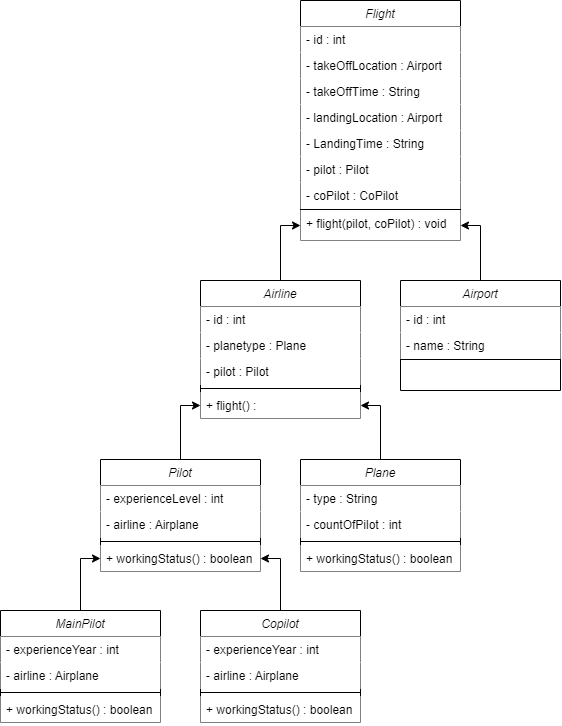

The diagram above was exported from draw.io. Its source (the exported page's mxGraphModel, read from the mxfile embedded in the PNG):
<mxGraphModel dx="1114" dy="709" grid="1" gridSize="10" guides="1" tooltips="1" connect="1" arrows="1" fold="1" page="1" pageScale="1" pageWidth="827" pageHeight="1169" math="0" shadow="0">
  <root>
    <mxCell id="WIyWlLk6GJQsqaUBKTNV-0" />
    <mxCell id="WIyWlLk6GJQsqaUBKTNV-1" parent="WIyWlLk6GJQsqaUBKTNV-0" />
    <mxCell id="DP7EjQhyPV736Qko18IW-46" value="" style="edgeStyle=orthogonalEdgeStyle;rounded=0;orthogonalLoop=1;jettySize=auto;html=1;labelBackgroundColor=none;fontColor=default;fillColor=#FFFFFF;" edge="1" parent="WIyWlLk6GJQsqaUBKTNV-1" source="DP7EjQhyPV736Qko18IW-47" target="DP7EjQhyPV736Qko18IW-68">
      <mxGeometry relative="1" as="geometry" />
    </mxCell>
    <mxCell id="DP7EjQhyPV736Qko18IW-47" value="Airline" style="swimlane;fontStyle=2;align=center;verticalAlign=top;childLayout=stackLayout;horizontal=1;startSize=26;horizontalStack=0;resizeParent=1;resizeLast=0;collapsible=1;marginBottom=0;rounded=0;shadow=0;strokeWidth=1;labelBackgroundColor=none;fillColor=#FFFFFF;" vertex="1" parent="WIyWlLk6GJQsqaUBKTNV-1">
      <mxGeometry x="300" y="640" width="160" height="138" as="geometry">
        <mxRectangle x="230" y="140" width="160" height="26" as="alternateBounds" />
      </mxGeometry>
    </mxCell>
    <mxCell id="DP7EjQhyPV736Qko18IW-48" value="- id : int" style="text;align=left;verticalAlign=top;spacingLeft=4;spacingRight=4;overflow=hidden;rotatable=0;points=[[0,0.5],[1,0.5]];portConstraint=eastwest;labelBackgroundColor=none;fillColor=#FFFFFF;" vertex="1" parent="DP7EjQhyPV736Qko18IW-47">
      <mxGeometry y="26" width="160" height="26" as="geometry" />
    </mxCell>
    <mxCell id="DP7EjQhyPV736Qko18IW-49" value="- planetype : Plane" style="text;align=left;verticalAlign=top;spacingLeft=4;spacingRight=4;overflow=hidden;rotatable=0;points=[[0,0.5],[1,0.5]];portConstraint=eastwest;rounded=0;shadow=0;html=0;labelBackgroundColor=none;fillColor=#FFFFFF;" vertex="1" parent="DP7EjQhyPV736Qko18IW-47">
      <mxGeometry y="52" width="160" height="26" as="geometry" />
    </mxCell>
    <mxCell id="DP7EjQhyPV736Qko18IW-50" value="- pilot : Pilot" style="text;align=left;verticalAlign=top;spacingLeft=4;spacingRight=4;overflow=hidden;rotatable=0;points=[[0,0.5],[1,0.5]];portConstraint=eastwest;rounded=0;shadow=0;html=0;labelBackgroundColor=none;fillColor=#FFFFFF;" vertex="1" parent="DP7EjQhyPV736Qko18IW-47">
      <mxGeometry y="78" width="160" height="26" as="geometry" />
    </mxCell>
    <mxCell id="DP7EjQhyPV736Qko18IW-51" value="" style="line;html=1;strokeWidth=1;align=left;verticalAlign=middle;spacingTop=-1;spacingLeft=3;spacingRight=3;rotatable=0;labelPosition=right;points=[];portConstraint=eastwest;labelBackgroundColor=none;fillColor=#FFFFFF;" vertex="1" parent="DP7EjQhyPV736Qko18IW-47">
      <mxGeometry y="104" width="160" height="8" as="geometry" />
    </mxCell>
    <mxCell id="DP7EjQhyPV736Qko18IW-52" value="+ flight() : " style="text;align=left;verticalAlign=top;spacingLeft=4;spacingRight=4;overflow=hidden;rotatable=0;points=[[0,0.5],[1,0.5]];portConstraint=eastwest;labelBackgroundColor=none;fillColor=#FFFFFF;" vertex="1" parent="DP7EjQhyPV736Qko18IW-47">
      <mxGeometry y="112" width="160" height="26" as="geometry" />
    </mxCell>
    <mxCell id="DP7EjQhyPV736Qko18IW-53" value="" style="edgeStyle=orthogonalEdgeStyle;rounded=0;orthogonalLoop=1;jettySize=auto;html=1;labelBackgroundColor=none;fontColor=default;fillColor=#FFFFFF;" edge="1" parent="WIyWlLk6GJQsqaUBKTNV-1" source="DP7EjQhyPV736Qko18IW-54" target="DP7EjQhyPV736Qko18IW-52">
      <mxGeometry relative="1" as="geometry" />
    </mxCell>
    <mxCell id="DP7EjQhyPV736Qko18IW-54" value="Plane" style="swimlane;fontStyle=2;align=center;verticalAlign=top;childLayout=stackLayout;horizontal=1;startSize=26;horizontalStack=0;resizeParent=1;resizeLast=0;collapsible=1;marginBottom=0;rounded=0;shadow=0;strokeWidth=1;labelBackgroundColor=none;fillColor=#FFFFFF;" vertex="1" parent="WIyWlLk6GJQsqaUBKTNV-1">
      <mxGeometry x="400" y="819" width="160" height="112" as="geometry">
        <mxRectangle x="230" y="140" width="160" height="26" as="alternateBounds" />
      </mxGeometry>
    </mxCell>
    <mxCell id="DP7EjQhyPV736Qko18IW-55" value="- type : String" style="text;align=left;verticalAlign=top;spacingLeft=4;spacingRight=4;overflow=hidden;rotatable=0;points=[[0,0.5],[1,0.5]];portConstraint=eastwest;labelBackgroundColor=none;fillColor=#FFFFFF;" vertex="1" parent="DP7EjQhyPV736Qko18IW-54">
      <mxGeometry y="26" width="160" height="26" as="geometry" />
    </mxCell>
    <mxCell id="DP7EjQhyPV736Qko18IW-56" value="- countOfPilot : int" style="text;align=left;verticalAlign=top;spacingLeft=4;spacingRight=4;overflow=hidden;rotatable=0;points=[[0,0.5],[1,0.5]];portConstraint=eastwest;rounded=0;shadow=0;html=0;labelBackgroundColor=none;fillColor=#FFFFFF;" vertex="1" parent="DP7EjQhyPV736Qko18IW-54">
      <mxGeometry y="52" width="160" height="26" as="geometry" />
    </mxCell>
    <mxCell id="DP7EjQhyPV736Qko18IW-57" value="" style="line;html=1;strokeWidth=1;align=left;verticalAlign=middle;spacingTop=-1;spacingLeft=3;spacingRight=3;rotatable=0;labelPosition=right;points=[];portConstraint=eastwest;labelBackgroundColor=none;fillColor=#FFFFFF;" vertex="1" parent="DP7EjQhyPV736Qko18IW-54">
      <mxGeometry y="78" width="160" height="8" as="geometry" />
    </mxCell>
    <mxCell id="DP7EjQhyPV736Qko18IW-58" value="+ workingStatus() : boolean" style="text;align=left;verticalAlign=top;spacingLeft=4;spacingRight=4;overflow=hidden;rotatable=0;points=[[0,0.5],[1,0.5]];portConstraint=eastwest;labelBackgroundColor=none;fillColor=#FFFFFF;" vertex="1" parent="DP7EjQhyPV736Qko18IW-54">
      <mxGeometry y="86" width="160" height="26" as="geometry" />
    </mxCell>
    <mxCell id="DP7EjQhyPV736Qko18IW-59" value="Flight" style="swimlane;fontStyle=2;align=center;verticalAlign=top;childLayout=stackLayout;horizontal=1;startSize=26;horizontalStack=0;resizeParent=1;resizeLast=0;collapsible=1;marginBottom=0;rounded=0;shadow=0;strokeWidth=1;labelBackgroundColor=none;fillColor=#FFFFFF;" vertex="1" parent="WIyWlLk6GJQsqaUBKTNV-1">
      <mxGeometry x="400" y="360" width="160" height="240" as="geometry">
        <mxRectangle x="230" y="140" width="160" height="26" as="alternateBounds" />
      </mxGeometry>
    </mxCell>
    <mxCell id="DP7EjQhyPV736Qko18IW-60" value="- id : int" style="text;align=left;verticalAlign=top;spacingLeft=4;spacingRight=4;overflow=hidden;rotatable=0;points=[[0,0.5],[1,0.5]];portConstraint=eastwest;labelBackgroundColor=none;fillColor=#FFFFFF;" vertex="1" parent="DP7EjQhyPV736Qko18IW-59">
      <mxGeometry y="26" width="160" height="26" as="geometry" />
    </mxCell>
    <mxCell id="DP7EjQhyPV736Qko18IW-61" value="- takeOffLocation : Airport" style="text;align=left;verticalAlign=top;spacingLeft=4;spacingRight=4;overflow=hidden;rotatable=0;points=[[0,0.5],[1,0.5]];portConstraint=eastwest;rounded=0;shadow=0;html=0;labelBackgroundColor=none;fillColor=#FFFFFF;" vertex="1" parent="DP7EjQhyPV736Qko18IW-59">
      <mxGeometry y="52" width="160" height="26" as="geometry" />
    </mxCell>
    <mxCell id="DP7EjQhyPV736Qko18IW-62" value="- takeOffTime : String" style="text;align=left;verticalAlign=top;spacingLeft=4;spacingRight=4;overflow=hidden;rotatable=0;points=[[0,0.5],[1,0.5]];portConstraint=eastwest;rounded=0;shadow=0;html=0;labelBackgroundColor=none;fillColor=#FFFFFF;" vertex="1" parent="DP7EjQhyPV736Qko18IW-59">
      <mxGeometry y="78" width="160" height="26" as="geometry" />
    </mxCell>
    <mxCell id="DP7EjQhyPV736Qko18IW-63" value="- landingLocation : Airport" style="text;align=left;verticalAlign=top;spacingLeft=4;spacingRight=4;overflow=hidden;rotatable=0;points=[[0,0.5],[1,0.5]];portConstraint=eastwest;rounded=0;shadow=0;html=0;labelBackgroundColor=none;fillColor=#FFFFFF;" vertex="1" parent="DP7EjQhyPV736Qko18IW-59">
      <mxGeometry y="104" width="160" height="26" as="geometry" />
    </mxCell>
    <mxCell id="DP7EjQhyPV736Qko18IW-64" value="- LandingTime : String" style="text;align=left;verticalAlign=top;spacingLeft=4;spacingRight=4;overflow=hidden;rotatable=0;points=[[0,0.5],[1,0.5]];portConstraint=eastwest;rounded=0;shadow=0;html=0;labelBackgroundColor=none;fillColor=#FFFFFF;" vertex="1" parent="DP7EjQhyPV736Qko18IW-59">
      <mxGeometry y="130" width="160" height="26" as="geometry" />
    </mxCell>
    <mxCell id="DP7EjQhyPV736Qko18IW-65" value="- pilot : Pilot" style="text;align=left;verticalAlign=top;spacingLeft=4;spacingRight=4;overflow=hidden;rotatable=0;points=[[0,0.5],[1,0.5]];portConstraint=eastwest;rounded=0;shadow=0;html=0;labelBackgroundColor=none;fillColor=#FFFFFF;" vertex="1" parent="DP7EjQhyPV736Qko18IW-59">
      <mxGeometry y="156" width="160" height="26" as="geometry" />
    </mxCell>
    <mxCell id="DP7EjQhyPV736Qko18IW-66" value="- coPilot : CoPilot" style="text;align=left;verticalAlign=top;spacingLeft=4;spacingRight=4;overflow=hidden;rotatable=0;points=[[0,0.5],[1,0.5]];portConstraint=eastwest;rounded=0;shadow=0;html=0;labelBackgroundColor=none;fillColor=#FFFFFF;" vertex="1" parent="DP7EjQhyPV736Qko18IW-59">
      <mxGeometry y="182" width="160" height="26" as="geometry" />
    </mxCell>
    <mxCell id="DP7EjQhyPV736Qko18IW-67" value="" style="line;html=1;strokeWidth=1;align=left;verticalAlign=middle;spacingTop=-1;spacingLeft=3;spacingRight=3;rotatable=0;labelPosition=right;points=[];portConstraint=eastwest;labelBackgroundColor=none;fillColor=#FFFFFF;" vertex="1" parent="DP7EjQhyPV736Qko18IW-59">
      <mxGeometry y="208" width="160" height="2" as="geometry" />
    </mxCell>
    <mxCell id="DP7EjQhyPV736Qko18IW-68" value="+ flight(pilot, coPilot) : void" style="text;align=left;verticalAlign=top;spacingLeft=4;spacingRight=4;overflow=hidden;rotatable=0;points=[[0,0.5],[1,0.5]];portConstraint=eastwest;labelBackgroundColor=none;fillColor=#FFFFFF;" vertex="1" parent="DP7EjQhyPV736Qko18IW-59">
      <mxGeometry y="210" width="160" height="30" as="geometry" />
    </mxCell>
    <mxCell id="DP7EjQhyPV736Qko18IW-69" value="" style="edgeStyle=orthogonalEdgeStyle;rounded=0;orthogonalLoop=1;jettySize=auto;html=1;labelBackgroundColor=none;fontColor=default;fillColor=#FFFFFF;" edge="1" parent="WIyWlLk6GJQsqaUBKTNV-1" source="DP7EjQhyPV736Qko18IW-70" target="DP7EjQhyPV736Qko18IW-68">
      <mxGeometry relative="1" as="geometry" />
    </mxCell>
    <mxCell id="DP7EjQhyPV736Qko18IW-70" value="Airport" style="swimlane;fontStyle=2;align=center;verticalAlign=top;childLayout=stackLayout;horizontal=1;startSize=26;horizontalStack=0;resizeParent=1;resizeLast=0;collapsible=1;marginBottom=0;rounded=0;shadow=0;strokeWidth=1;labelBackgroundColor=none;fillColor=#FFFFFF;" vertex="1" parent="WIyWlLk6GJQsqaUBKTNV-1">
      <mxGeometry x="500" y="640" width="160" height="110" as="geometry">
        <mxRectangle x="230" y="140" width="160" height="26" as="alternateBounds" />
      </mxGeometry>
    </mxCell>
    <mxCell id="DP7EjQhyPV736Qko18IW-71" value="- id : int" style="text;align=left;verticalAlign=top;spacingLeft=4;spacingRight=4;overflow=hidden;rotatable=0;points=[[0,0.5],[1,0.5]];portConstraint=eastwest;labelBackgroundColor=none;fillColor=#FFFFFF;" vertex="1" parent="DP7EjQhyPV736Qko18IW-70">
      <mxGeometry y="26" width="160" height="26" as="geometry" />
    </mxCell>
    <mxCell id="DP7EjQhyPV736Qko18IW-72" value="- name : String" style="text;align=left;verticalAlign=top;spacingLeft=4;spacingRight=4;overflow=hidden;rotatable=0;points=[[0,0.5],[1,0.5]];portConstraint=eastwest;rounded=0;shadow=0;html=0;labelBackgroundColor=none;fillColor=#FFFFFF;" vertex="1" parent="DP7EjQhyPV736Qko18IW-70">
      <mxGeometry y="52" width="160" height="26" as="geometry" />
    </mxCell>
    <mxCell id="DP7EjQhyPV736Qko18IW-73" value="" style="line;html=1;strokeWidth=1;align=left;verticalAlign=middle;spacingTop=-1;spacingLeft=3;spacingRight=3;rotatable=0;labelPosition=right;points=[];portConstraint=eastwest;labelBackgroundColor=none;fillColor=#FFFFFF;" vertex="1" parent="DP7EjQhyPV736Qko18IW-70">
      <mxGeometry y="78" width="160" height="2" as="geometry" />
    </mxCell>
    <mxCell id="DP7EjQhyPV736Qko18IW-74" value="" style="edgeStyle=orthogonalEdgeStyle;rounded=0;orthogonalLoop=1;jettySize=auto;html=1;labelBackgroundColor=none;fontColor=default;fillColor=#FFFFFF;" edge="1" parent="WIyWlLk6GJQsqaUBKTNV-1" source="DP7EjQhyPV736Qko18IW-75" target="DP7EjQhyPV736Qko18IW-52">
      <mxGeometry relative="1" as="geometry" />
    </mxCell>
    <mxCell id="DP7EjQhyPV736Qko18IW-75" value="Pilot" style="swimlane;fontStyle=2;align=center;verticalAlign=top;childLayout=stackLayout;horizontal=1;startSize=26;horizontalStack=0;resizeParent=1;resizeLast=0;collapsible=1;marginBottom=0;rounded=0;shadow=0;strokeWidth=1;labelBackgroundColor=none;fillColor=#FFFFFF;" vertex="1" parent="WIyWlLk6GJQsqaUBKTNV-1">
      <mxGeometry x="200" y="819" width="160" height="112" as="geometry">
        <mxRectangle x="230" y="140" width="160" height="26" as="alternateBounds" />
      </mxGeometry>
    </mxCell>
    <mxCell id="DP7EjQhyPV736Qko18IW-76" value="- experienceLevel : int" style="text;align=left;verticalAlign=top;spacingLeft=4;spacingRight=4;overflow=hidden;rotatable=0;points=[[0,0.5],[1,0.5]];portConstraint=eastwest;labelBackgroundColor=none;fillColor=#FFFFFF;" vertex="1" parent="DP7EjQhyPV736Qko18IW-75">
      <mxGeometry y="26" width="160" height="26" as="geometry" />
    </mxCell>
    <mxCell id="DP7EjQhyPV736Qko18IW-77" value="- airline : Airplane" style="text;align=left;verticalAlign=top;spacingLeft=4;spacingRight=4;overflow=hidden;rotatable=0;points=[[0,0.5],[1,0.5]];portConstraint=eastwest;rounded=0;shadow=0;html=0;labelBackgroundColor=none;fillColor=#FFFFFF;" vertex="1" parent="DP7EjQhyPV736Qko18IW-75">
      <mxGeometry y="52" width="160" height="26" as="geometry" />
    </mxCell>
    <mxCell id="DP7EjQhyPV736Qko18IW-78" value="" style="line;html=1;strokeWidth=1;align=left;verticalAlign=middle;spacingTop=-1;spacingLeft=3;spacingRight=3;rotatable=0;labelPosition=right;points=[];portConstraint=eastwest;labelBackgroundColor=none;fillColor=#FFFFFF;" vertex="1" parent="DP7EjQhyPV736Qko18IW-75">
      <mxGeometry y="78" width="160" height="8" as="geometry" />
    </mxCell>
    <mxCell id="DP7EjQhyPV736Qko18IW-79" value="+ workingStatus() : boolean" style="text;align=left;verticalAlign=top;spacingLeft=4;spacingRight=4;overflow=hidden;rotatable=0;points=[[0,0.5],[1,0.5]];portConstraint=eastwest;labelBackgroundColor=none;fillColor=#FFFFFF;" vertex="1" parent="DP7EjQhyPV736Qko18IW-75">
      <mxGeometry y="86" width="160" height="26" as="geometry" />
    </mxCell>
    <mxCell id="DP7EjQhyPV736Qko18IW-80" value="" style="edgeStyle=orthogonalEdgeStyle;rounded=0;orthogonalLoop=1;jettySize=auto;html=1;labelBackgroundColor=none;fontColor=default;fillColor=#FFFFFF;" edge="1" parent="WIyWlLk6GJQsqaUBKTNV-1" source="DP7EjQhyPV736Qko18IW-81" target="DP7EjQhyPV736Qko18IW-79">
      <mxGeometry relative="1" as="geometry" />
    </mxCell>
    <mxCell id="DP7EjQhyPV736Qko18IW-81" value="MainPilot" style="swimlane;fontStyle=2;align=center;verticalAlign=top;childLayout=stackLayout;horizontal=1;startSize=26;horizontalStack=0;resizeParent=1;resizeLast=0;collapsible=1;marginBottom=0;rounded=0;shadow=0;strokeWidth=1;labelBackgroundColor=none;fillColor=#FFFFFF;" vertex="1" parent="WIyWlLk6GJQsqaUBKTNV-1">
      <mxGeometry x="100" y="970" width="160" height="112" as="geometry">
        <mxRectangle x="230" y="140" width="160" height="26" as="alternateBounds" />
      </mxGeometry>
    </mxCell>
    <mxCell id="DP7EjQhyPV736Qko18IW-82" value="- experienceYear : int" style="text;align=left;verticalAlign=top;spacingLeft=4;spacingRight=4;overflow=hidden;rotatable=0;points=[[0,0.5],[1,0.5]];portConstraint=eastwest;labelBackgroundColor=none;fillColor=#FFFFFF;" vertex="1" parent="DP7EjQhyPV736Qko18IW-81">
      <mxGeometry y="26" width="160" height="26" as="geometry" />
    </mxCell>
    <mxCell id="DP7EjQhyPV736Qko18IW-83" value="- airline : Airplane" style="text;align=left;verticalAlign=top;spacingLeft=4;spacingRight=4;overflow=hidden;rotatable=0;points=[[0,0.5],[1,0.5]];portConstraint=eastwest;rounded=0;shadow=0;html=0;labelBackgroundColor=none;fillColor=#FFFFFF;" vertex="1" parent="DP7EjQhyPV736Qko18IW-81">
      <mxGeometry y="52" width="160" height="26" as="geometry" />
    </mxCell>
    <mxCell id="DP7EjQhyPV736Qko18IW-84" value="" style="line;html=1;strokeWidth=1;align=left;verticalAlign=middle;spacingTop=-1;spacingLeft=3;spacingRight=3;rotatable=0;labelPosition=right;points=[];portConstraint=eastwest;labelBackgroundColor=none;fillColor=#FFFFFF;" vertex="1" parent="DP7EjQhyPV736Qko18IW-81">
      <mxGeometry y="78" width="160" height="8" as="geometry" />
    </mxCell>
    <mxCell id="DP7EjQhyPV736Qko18IW-85" value="+ workingStatus() : boolean" style="text;align=left;verticalAlign=top;spacingLeft=4;spacingRight=4;overflow=hidden;rotatable=0;points=[[0,0.5],[1,0.5]];portConstraint=eastwest;labelBackgroundColor=none;fillColor=#FFFFFF;" vertex="1" parent="DP7EjQhyPV736Qko18IW-81">
      <mxGeometry y="86" width="160" height="26" as="geometry" />
    </mxCell>
    <mxCell id="DP7EjQhyPV736Qko18IW-86" value="" style="edgeStyle=orthogonalEdgeStyle;rounded=0;orthogonalLoop=1;jettySize=auto;html=1;labelBackgroundColor=none;fontColor=default;fillColor=#FFFFFF;" edge="1" parent="WIyWlLk6GJQsqaUBKTNV-1" source="DP7EjQhyPV736Qko18IW-87" target="DP7EjQhyPV736Qko18IW-79">
      <mxGeometry relative="1" as="geometry" />
    </mxCell>
    <mxCell id="DP7EjQhyPV736Qko18IW-87" value="Copilot" style="swimlane;fontStyle=2;align=center;verticalAlign=top;childLayout=stackLayout;horizontal=1;startSize=26;horizontalStack=0;resizeParent=1;resizeLast=0;collapsible=1;marginBottom=0;rounded=0;shadow=0;strokeWidth=1;labelBackgroundColor=none;fillColor=#FFFFFF;" vertex="1" parent="WIyWlLk6GJQsqaUBKTNV-1">
      <mxGeometry x="300" y="970" width="160" height="112" as="geometry">
        <mxRectangle x="230" y="140" width="160" height="26" as="alternateBounds" />
      </mxGeometry>
    </mxCell>
    <mxCell id="DP7EjQhyPV736Qko18IW-88" value="- experienceYear : int" style="text;align=left;verticalAlign=top;spacingLeft=4;spacingRight=4;overflow=hidden;rotatable=0;points=[[0,0.5],[1,0.5]];portConstraint=eastwest;labelBackgroundColor=none;fillColor=#FFFFFF;" vertex="1" parent="DP7EjQhyPV736Qko18IW-87">
      <mxGeometry y="26" width="160" height="26" as="geometry" />
    </mxCell>
    <mxCell id="DP7EjQhyPV736Qko18IW-89" value="- airline : Airplane" style="text;align=left;verticalAlign=top;spacingLeft=4;spacingRight=4;overflow=hidden;rotatable=0;points=[[0,0.5],[1,0.5]];portConstraint=eastwest;rounded=0;shadow=0;html=0;labelBackgroundColor=none;fillColor=#FFFFFF;" vertex="1" parent="DP7EjQhyPV736Qko18IW-87">
      <mxGeometry y="52" width="160" height="26" as="geometry" />
    </mxCell>
    <mxCell id="DP7EjQhyPV736Qko18IW-90" value="" style="line;html=1;strokeWidth=1;align=left;verticalAlign=middle;spacingTop=-1;spacingLeft=3;spacingRight=3;rotatable=0;labelPosition=right;points=[];portConstraint=eastwest;labelBackgroundColor=none;fillColor=#FFFFFF;" vertex="1" parent="DP7EjQhyPV736Qko18IW-87">
      <mxGeometry y="78" width="160" height="8" as="geometry" />
    </mxCell>
    <mxCell id="DP7EjQhyPV736Qko18IW-91" value="+ workingStatus() : boolean" style="text;align=left;verticalAlign=top;spacingLeft=4;spacingRight=4;overflow=hidden;rotatable=0;points=[[0,0.5],[1,0.5]];portConstraint=eastwest;labelBackgroundColor=none;fillColor=#FFFFFF;" vertex="1" parent="DP7EjQhyPV736Qko18IW-87">
      <mxGeometry y="86" width="160" height="26" as="geometry" />
    </mxCell>
  </root>
</mxGraphModel>